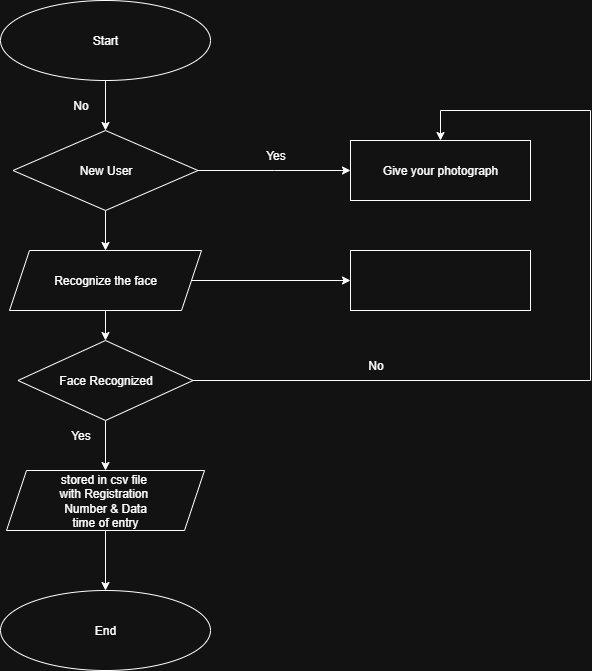

The diagram above was exported from draw.io. Its source (the exported page's mxGraphModel, read from the mxfile embedded in the PNG):
<mxGraphModel dx="1042" dy="561" grid="1" gridSize="10" guides="1" tooltips="1" connect="1" arrows="1" fold="1" page="1" pageScale="1" pageWidth="850" pageHeight="1100" math="0" shadow="0">
  <root>
    <mxCell id="0" />
    <mxCell id="1" parent="0" />
    <mxCell id="W3YTIifTMbisNbb_KriT-17" style="edgeStyle=orthogonalEdgeStyle;rounded=0;orthogonalLoop=1;jettySize=auto;html=1;exitX=0.5;exitY=1;exitDx=0;exitDy=0;entryX=0.5;entryY=0;entryDx=0;entryDy=0;" edge="1" parent="1" source="W3YTIifTMbisNbb_KriT-1" target="W3YTIifTMbisNbb_KriT-2">
      <mxGeometry relative="1" as="geometry" />
    </mxCell>
    <mxCell id="W3YTIifTMbisNbb_KriT-1" value="Start" style="ellipse;whiteSpace=wrap;html=1;" vertex="1" parent="1">
      <mxGeometry x="210" y="40" width="210" height="80" as="geometry" />
    </mxCell>
    <mxCell id="W3YTIifTMbisNbb_KriT-7" style="edgeStyle=orthogonalEdgeStyle;rounded=0;orthogonalLoop=1;jettySize=auto;html=1;" edge="1" parent="1" source="W3YTIifTMbisNbb_KriT-2">
      <mxGeometry relative="1" as="geometry">
        <mxPoint x="560" y="210" as="targetPoint" />
      </mxGeometry>
    </mxCell>
    <mxCell id="W3YTIifTMbisNbb_KriT-18" style="edgeStyle=orthogonalEdgeStyle;rounded=0;orthogonalLoop=1;jettySize=auto;html=1;entryX=0.5;entryY=0;entryDx=0;entryDy=0;" edge="1" parent="1" source="W3YTIifTMbisNbb_KriT-2" target="W3YTIifTMbisNbb_KriT-3">
      <mxGeometry relative="1" as="geometry" />
    </mxCell>
    <mxCell id="W3YTIifTMbisNbb_KriT-2" value="New User" style="rhombus;whiteSpace=wrap;html=1;" vertex="1" parent="1">
      <mxGeometry x="222.5" y="170" width="185" height="80" as="geometry" />
    </mxCell>
    <mxCell id="W3YTIifTMbisNbb_KriT-10" style="edgeStyle=orthogonalEdgeStyle;rounded=0;orthogonalLoop=1;jettySize=auto;html=1;entryX=0;entryY=0.5;entryDx=0;entryDy=0;" edge="1" parent="1" source="W3YTIifTMbisNbb_KriT-3" target="W3YTIifTMbisNbb_KriT-9">
      <mxGeometry relative="1" as="geometry" />
    </mxCell>
    <mxCell id="W3YTIifTMbisNbb_KriT-19" style="edgeStyle=orthogonalEdgeStyle;rounded=0;orthogonalLoop=1;jettySize=auto;html=1;" edge="1" parent="1" source="W3YTIifTMbisNbb_KriT-3" target="W3YTIifTMbisNbb_KriT-4">
      <mxGeometry relative="1" as="geometry" />
    </mxCell>
    <mxCell id="W3YTIifTMbisNbb_KriT-3" value="Recognize the face" style="shape=parallelogram;perimeter=parallelogramPerimeter;whiteSpace=wrap;html=1;fixedSize=1;" vertex="1" parent="1">
      <mxGeometry x="219" y="290" width="192" height="60" as="geometry" />
    </mxCell>
    <mxCell id="W3YTIifTMbisNbb_KriT-20" style="edgeStyle=orthogonalEdgeStyle;rounded=0;orthogonalLoop=1;jettySize=auto;html=1;entryX=0.5;entryY=0;entryDx=0;entryDy=0;" edge="1" parent="1" source="W3YTIifTMbisNbb_KriT-4" target="W3YTIifTMbisNbb_KriT-5">
      <mxGeometry relative="1" as="geometry" />
    </mxCell>
    <mxCell id="W3YTIifTMbisNbb_KriT-4" value="Face Recognized" style="rhombus;whiteSpace=wrap;html=1;" vertex="1" parent="1">
      <mxGeometry x="227.5" y="380" width="175" height="80" as="geometry" />
    </mxCell>
    <mxCell id="W3YTIifTMbisNbb_KriT-21" style="edgeStyle=orthogonalEdgeStyle;rounded=0;orthogonalLoop=1;jettySize=auto;html=1;" edge="1" parent="1" source="W3YTIifTMbisNbb_KriT-5" target="W3YTIifTMbisNbb_KriT-6">
      <mxGeometry relative="1" as="geometry" />
    </mxCell>
    <mxCell id="W3YTIifTMbisNbb_KriT-5" value="stored in csv file&amp;nbsp;&lt;div&gt;with Registration&amp;nbsp;&lt;/div&gt;&lt;div&gt;Number &amp;amp; Data&lt;/div&gt;&lt;div&gt;time of entry&lt;/div&gt;" style="shape=parallelogram;perimeter=parallelogramPerimeter;whiteSpace=wrap;html=1;fixedSize=1;" vertex="1" parent="1">
      <mxGeometry x="216" y="510" width="198" height="60" as="geometry" />
    </mxCell>
    <mxCell id="W3YTIifTMbisNbb_KriT-6" value="End" style="ellipse;whiteSpace=wrap;html=1;" vertex="1" parent="1">
      <mxGeometry x="210" y="630" width="210" height="80" as="geometry" />
    </mxCell>
    <mxCell id="W3YTIifTMbisNbb_KriT-9" value="" style="rounded=0;whiteSpace=wrap;html=1;" vertex="1" parent="1">
      <mxGeometry x="560" y="290" width="180" height="60" as="geometry" />
    </mxCell>
    <mxCell id="W3YTIifTMbisNbb_KriT-13" value="" style="endArrow=none;html=1;rounded=0;exitX=1;exitY=0.5;exitDx=0;exitDy=0;" edge="1" parent="1" source="W3YTIifTMbisNbb_KriT-4">
      <mxGeometry width="50" height="50" relative="1" as="geometry">
        <mxPoint x="470" y="280" as="sourcePoint" />
        <mxPoint x="650" y="150" as="targetPoint" />
        <Array as="points">
          <mxPoint x="800" y="420" />
          <mxPoint x="800" y="150" />
        </Array>
      </mxGeometry>
    </mxCell>
    <mxCell id="W3YTIifTMbisNbb_KriT-14" value="" style="endArrow=classic;html=1;rounded=0;" edge="1" parent="1" target="W3YTIifTMbisNbb_KriT-16">
      <mxGeometry width="50" height="50" relative="1" as="geometry">
        <mxPoint x="650" y="150" as="sourcePoint" />
        <mxPoint x="650" y="180" as="targetPoint" />
      </mxGeometry>
    </mxCell>
    <mxCell id="W3YTIifTMbisNbb_KriT-16" value="Give your photograph" style="rounded=0;whiteSpace=wrap;html=1;" vertex="1" parent="1">
      <mxGeometry x="560" y="180" width="180" height="60" as="geometry" />
    </mxCell>
    <mxCell id="W3YTIifTMbisNbb_KriT-22" value="Yes" style="text;html=1;align=center;verticalAlign=middle;resizable=0;points=[];autosize=1;strokeColor=none;fillColor=none;" vertex="1" parent="1">
      <mxGeometry x="465" y="180" width="40" height="30" as="geometry" />
    </mxCell>
    <mxCell id="W3YTIifTMbisNbb_KriT-23" value="No" style="text;html=1;align=center;verticalAlign=middle;resizable=0;points=[];autosize=1;strokeColor=none;fillColor=none;" vertex="1" parent="1">
      <mxGeometry x="565" y="390" width="40" height="30" as="geometry" />
    </mxCell>
    <mxCell id="W3YTIifTMbisNbb_KriT-24" value="No" style="text;html=1;align=center;verticalAlign=middle;resizable=0;points=[];autosize=1;strokeColor=none;fillColor=none;" vertex="1" parent="1">
      <mxGeometry x="270" y="130" width="40" height="30" as="geometry" />
    </mxCell>
    <mxCell id="W3YTIifTMbisNbb_KriT-25" value="Yes" style="text;html=1;align=center;verticalAlign=middle;resizable=0;points=[];autosize=1;strokeColor=none;fillColor=none;" vertex="1" parent="1">
      <mxGeometry x="270" y="460" width="40" height="30" as="geometry" />
    </mxCell>
  </root>
</mxGraphModel>